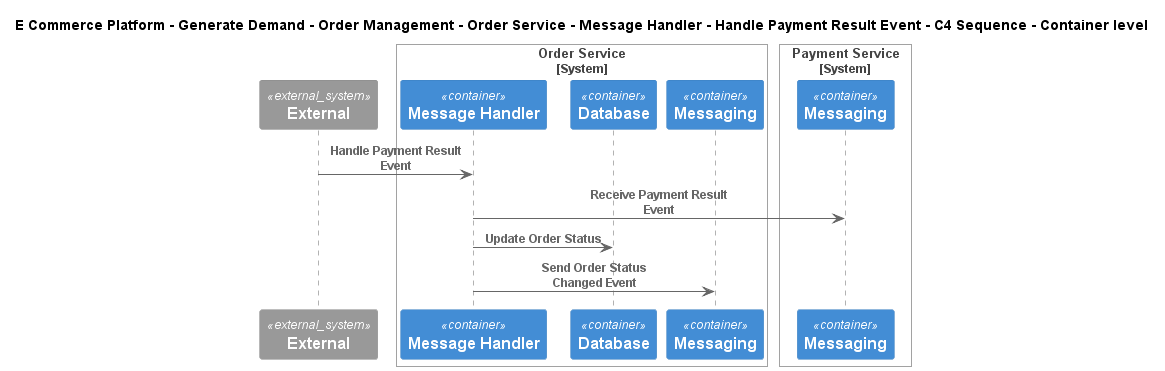

The diagram above was rendered by PlantUML. Its source (embedded in the PNG):
@startuml
!include ..\..\..\..\..\..\..\..\..\.c4s\C4_Sequence.puml
SHOW_FOOT_BOXES()

title E Commerce Platform - Generate Demand - Order Management - Order Service - Message Handler - Handle Payment Result Event - C4 Sequence - Container level

System_Ext(C4InterFlow.SoftwareSystems.ExternalSystem, "External", "")

System_Boundary(ECommercePlatform.GenerateDemand.OrderManagement.SoftwareSystems.OrderService, "Order Service")
    Container(ECommercePlatform.GenerateDemand.OrderManagement.SoftwareSystems.OrderService.Containers.MessageHandler, "Message Handler", "", "")
    ContainerDb(ECommercePlatform.GenerateDemand.OrderManagement.SoftwareSystems.OrderService.Containers.Database, "Database", "", "")
    ContainerQueue(ECommercePlatform.GenerateDemand.OrderManagement.SoftwareSystems.OrderService.Containers.Messaging, "Messaging", "", "")
Boundary_End()

System_Boundary(ECommercePlatform.Deliver.Payments.SoftwareSystems.PaymentService, "Payment Service")
    ContainerQueue(ECommercePlatform.Deliver.Payments.SoftwareSystems.PaymentService.Containers.Messaging, "Messaging", "", "")
Boundary_End()

Rel(C4InterFlow.SoftwareSystems.ExternalSystem, ECommercePlatform.GenerateDemand.OrderManagement.SoftwareSystems.OrderService.Containers.MessageHandler, "Handle Payment Result Event")
Rel(ECommercePlatform.GenerateDemand.OrderManagement.SoftwareSystems.OrderService.Containers.MessageHandler, ECommercePlatform.Deliver.Payments.SoftwareSystems.PaymentService.Containers.Messaging, "Receive Payment Result Event")
Rel(ECommercePlatform.GenerateDemand.OrderManagement.SoftwareSystems.OrderService.Containers.MessageHandler, ECommercePlatform.GenerateDemand.OrderManagement.SoftwareSystems.OrderService.Containers.Database, "Update Order Status")
Rel(ECommercePlatform.GenerateDemand.OrderManagement.SoftwareSystems.OrderService.Containers.MessageHandler, ECommercePlatform.GenerateDemand.OrderManagement.SoftwareSystems.OrderService.Containers.Messaging, "Send Order Status Changed Event")


@enduml